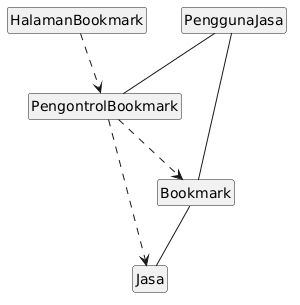

The diagram above was rendered by PlantUML. Its source (embedded in the PNG):
@startuml
hide empty members
hide circle

class HalamanBookmark
class PengontrolBookmark
class Bookmark
class Jasa
class PenggunaJasa

' Boundary ke Controller (Dependensi)
HalamanBookmark ..> PengontrolBookmark

' Aktor ke Controller (Asosiasi)
PenggunaJasa -- PengontrolBookmark

' Controller ke Entity (Dependensi)
PengontrolBookmark ..> Bookmark
PengontrolBookmark ..> Jasa

' Antar Entity (Asosiasi/Agregasi)
PenggunaJasa -- Bookmark
Bookmark -- Jasa
@enduml